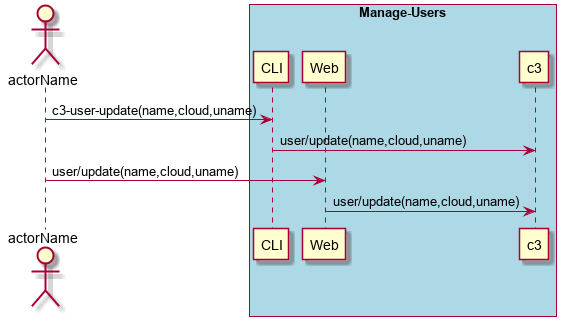

The diagram above was rendered by PlantUML. Its source (embedded in the PNG):
@startuml
Actor "actorName" as A

box "Manage-Users" #lightblue
participant CLI as CLI
participant Web as Web
participant "c3" as S
A -> CLI : c3-user-update(name,cloud,uname)
CLI -> S : user/update(name,cloud,uname)
A -> Web : user/update(name,cloud,uname)
Web -> S : user/update(name,cloud,uname)
end box

@enduml